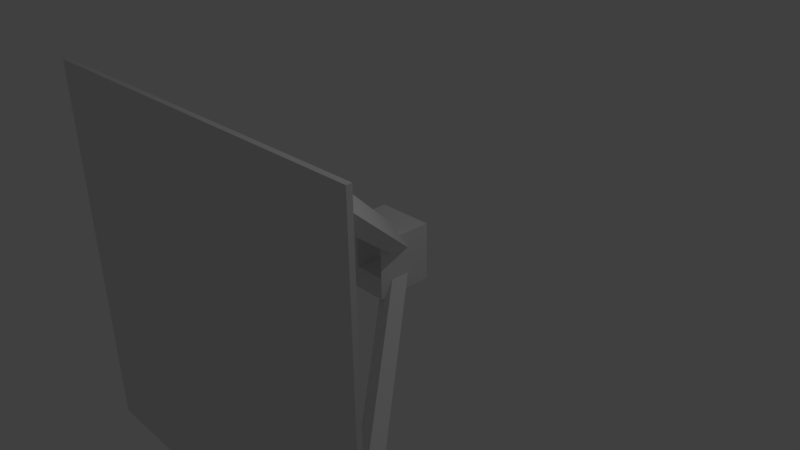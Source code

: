 # Source: flag_support.blend  (saved by Blender 2.77.0; exported with 4.5.12 LTS)
import bpy
from mathutils import Matrix  # noqa: F401  (used for matrix-valued properties, if any)

bpy.ops.wm.read_factory_settings(use_empty=True)
scene = bpy.context.scene
scene.name = 'Scene'

# ---- collections
col_collection_1 = bpy.data.collections.new('Collection 1'); scene.collection.children.link(col_collection_1)

# ---- world
world_world = bpy.data.worlds.new('World'); scene.world = world_world
world_world.color = (0.05088, 0.05088, 0.05088)
world_world.use_sun_shadow = False
world_world.sun_shadow_jitter_overblur = 0.0
world_world.cycles.sampling_method = 'MANUAL'

# ---- cameras
cam_camera = bpy.data.cameras.new('Camera')
cam_camera.clip_end = 100.0
cam_camera.lens = 35.0
cam_camera.sensor_width = 32.0
cam_camera.sensor_height = 18.0
cam_camera.ortho_scale = 7.314
cam_camera.dof.focus_distance = 0.0
cam_camera.dof.aperture_fstop = 128.0

# ---- lights
light_lamp = bpy.data.lights.new('Lamp', 'POINT')
light_lamp.transmission_factor = 0.0
light_lamp.cutoff_distance = 30.0
light_lamp.energy = 100.0
light_lamp.shadow_buffer_clip_start = 1.001
light_lamp.shadow_soft_size = 0.1
light_lamp.shadow_maximum_resolution = 0.006
light_lamp.use_absolute_resolution = True

# ---- meshes
me_plane = bpy.data.meshes.new('Plane')
me_plane.from_pydata([(-0.5104, -0.5031, -0.5142), (-0.5104, -0.5031, 0.5123), (0.516, -0.5031, -0.5142), (0.516, -0.5031, 0.5123), (-0.5041, -0.4928, -0.4643), (-0.07007, 0.05117, -0.0303), (-0.4605, -0.4928, -0.5079), (-0.02652, 0.05117, -0.07385), (-0.4605, -0.4928, -0.4208), (-0.06758, -0.0001561, -0.02781), (-0.417, -0.4928, -0.4643), (-0.02403, -0.0001561, -0.07136), (0.4662, -0.4928, -0.5079), (0.03215, 0.05117, -0.07385), (0.5097, -0.4928, -0.4643), (0.07569, 0.05117, -0.0303), (0.4226, -0.4928, -0.4643), (0.02965, -0.0001561, -0.07136), (0.4662, -0.4928, -0.4208), (0.0732, -0.0001561, -0.02781), (0.4662, -0.4928, 0.5059), (0.03215, 0.05117, 0.07192), (0.5097, -0.4928, 0.4624), (0.07569, 0.05117, 0.02837), (0.4226, -0.4928, 0.4624), (0.02965, -0.0001562, 0.06943), (0.4662, -0.4928, 0.4188), (0.0732, -0.0001562, 0.02588), (-0.5041, -0.4928, 0.4624), (-0.07007, 0.05117, 0.02837), (-0.4605, -0.4928, 0.5059), (-0.02652, 0.05117, 0.07192), (-0.4605, -0.4928, 0.4188), (-0.06758, -0.0001561, 0.02588), (-0.417, -0.4928, 0.4624), (-0.02403, -0.0001561, 0.06943), (-0.5104, -0.4895, -0.5142), (-0.5104, -0.4895, 0.5123), (0.516, -0.4895, -0.5142), (0.516, -0.4895, 0.5123), (-0.07686, -0.04903, -0.08064), (-0.07686, 0.1103, -0.08064), (0.08248, -0.04903, -0.08064), (0.08248, 0.1103, -0.08064), (-0.07686, -0.04903, 0.07871), (-0.07686, 0.1103, 0.07871), (0.08248, -0.04903, 0.07871), (0.08248, 0.1103, 0.07871), (0.04968, 0.0775, 0.0459), (0.04968, -0.01623, 0.0459), (-0.04405, 0.0775, 0.0459), (-0.04405, -0.01623, 0.0459), (0.04968, 0.0775, -0.04783), (0.04968, -0.01623, -0.04783), (-0.04405, 0.0775, -0.04783), (-0.04405, -0.01623, -0.04783)], [], [(2, 3, 1, 0), (5, 7, 6, 4), (7, 11, 10, 6), (11, 9, 8, 10), (9, 5, 4, 8), (30, 34, 32, 28), (14, 18, 16, 12), (13, 15, 14, 12), (15, 19, 18, 14), (19, 17, 16, 18), (17, 13, 12, 16), (29, 33, 35, 31), (13, 17, 19, 15), (21, 23, 22, 20), (23, 27, 26, 22), (27, 25, 24, 26), (25, 21, 20, 24), (22, 26, 24, 20), (6, 10, 8, 4), (29, 31, 30, 28), (31, 35, 34, 30), (35, 33, 32, 34), (33, 29, 28, 32), (21, 25, 27, 23), (5, 9, 11, 7), (36, 37, 39, 38), (1, 3, 39, 37), (2, 0, 36, 38), (3, 2, 38, 39), (0, 1, 37, 36), (48, 50, 45, 47), (55, 51, 44, 40), (50, 54, 41, 45), (53, 55, 40, 42), (54, 52, 43, 41), (49, 53, 42, 46), (52, 48, 47, 43), (51, 49, 46, 44), (41, 43, 42, 40), (43, 47, 46, 42), (47, 45, 44, 46), (45, 41, 40, 44), (50, 51, 55, 54), (48, 49, 51, 50), (52, 53, 49, 48), (54, 55, 53, 52)])
_uv = me_plane.uv_layers.new(name='UVMap')
_uv.uv.foreach_set('vector', [0.0002218, 0.5125, 0.5026, 0.5128, 0.5026, 0.0004868, 0.0002216, 0.0002216, 0.7027, 0.8915, 0.673, 0.8915, 0.673, 0.4958, 0.7027, 0.4958, 0.673, 0.8915, 0.6533, 0.8763, 0.6533, 0.518, 0.673, 0.4958, 0.6533, 0.8763, 0.6236, 0.8763, 0.6236, 0.5181, 0.6533, 0.518, 0.6236, 0.8763, 0.604, 0.8915, 0.6039, 0.4958, 0.6236, 0.5181, 0.9013, 0.4958, 0.8816, 0.5181, 0.8519, 0.518, 0.8322, 0.4958, 0.5738, 0.4958, 0.554, 0.518, 0.5243, 0.5181, 0.5046, 0.4958, 0.6034, 0.8915, 0.5737, 0.8915, 0.5738, 0.4958, 0.6035, 0.4958, 0.5737, 0.8915, 0.5541, 0.8763, 0.554, 0.518, 0.5738, 0.4958, 0.5541, 0.8763, 0.5243, 0.8763, 0.5243, 0.5181, 0.554, 0.518, 0.5243, 0.8763, 0.5047, 0.8915, 0.5046, 0.4958, 0.5243, 0.5181, 0.8322, 0.8915, 0.8519, 0.8763, 0.8816, 0.8763, 0.9012, 0.8915, 0.5047, 0.8915, 0.5243, 0.8763, 0.5541, 0.8763, 0.5737, 0.8915, 0.7329, 0.8915, 0.7032, 0.8915, 0.7032, 0.4958, 0.7329, 0.4958, 0.8019, 0.8915, 0.7823, 0.8763, 0.7823, 0.5181, 0.802, 0.4958, 0.7823, 0.8763, 0.7526, 0.8763, 0.7526, 0.518, 0.7823, 0.5181, 0.7526, 0.8763, 0.7329, 0.8915, 0.7329, 0.4958, 0.7526, 0.518, 0.802, 0.4958, 0.7823, 0.5181, 0.7526, 0.518, 0.7329, 0.4958, 0.673, 0.4958, 0.6533, 0.518, 0.6236, 0.5181, 0.6039, 0.4958, 0.8322, 0.8915, 0.8025, 0.8915, 0.8025, 0.4958, 0.8322, 0.4958, 0.9012, 0.8915, 0.8816, 0.8763, 0.8816, 0.5181, 0.9013, 0.4958, 0.8816, 0.8763, 0.8519, 0.8763, 0.8519, 0.518, 0.8816, 0.5181, 0.8519, 0.8763, 0.8322, 0.8915, 0.8322, 0.4958, 0.8519, 0.518, 0.7329, 0.8915, 0.7526, 0.8763, 0.7823, 0.8763, 0.8019, 0.8915, 0.604, 0.8915, 0.6236, 0.8763, 0.6533, 0.8763, 0.673, 0.8915, 0.5046, 0.4954, 0.5046, 0.0002216, 0.9998, 0.0002216, 0.9998, 0.4954, 0.5026, 0.0004868, 0.5026, 0.5128, 0.4914, 0.5024, 0.4933, 0.01054, 0.0002218, 0.5125, 0.0002216, 0.0002216, 0.01143, 0.01057, 0.009578, 0.5025, 0.5026, 0.5128, 0.0002218, 0.5125, 0.009578, 0.5025, 0.4914, 0.5024, 0.0002216, 0.0002216, 0.5026, 0.0004868, 0.4933, 0.01054, 0.01143, 0.01057, 0.3853, 0.6769, 0.3866, 0.6348, 0.4079, 0.6116, 0.4086, 0.6982, 0.09721, 0.5677, 0.1212, 0.6067, 0.1078, 0.6226, 0.06951, 0.5659, 0.3866, 0.6348, 0.3445, 0.6328, 0.3212, 0.6116, 0.4079, 0.6116, 0.2037, 0.6065, 0.2356, 0.5659, 0.2709, 0.5711, 0.2156, 0.6287, 0.3445, 0.6328, 0.3432, 0.675, 0.3219, 0.6982, 0.3212, 0.6116, 0.1609, 0.6188, 0.2037, 0.6065, 0.2156, 0.6287, 0.1587, 0.641, 0.3432, 0.675, 0.3853, 0.6769, 0.4086, 0.6982, 0.3219, 0.6982, 0.1212, 0.6067, 0.1609, 0.6188, 0.1587, 0.641, 0.1078, 0.6226, 0.3207, 0.6413, 0.2505, 0.6912, 0.2156, 0.6287, 0.2709, 0.5711, 0.2505, 0.6912, 0.1642, 0.715, 0.1587, 0.641, 0.2156, 0.6287, 0.1642, 0.715, 0.07438, 0.694, 0.1078, 0.6226, 0.1587, 0.641, 0.07438, 0.694, 0.0002216, 0.6312, 0.06951, 0.5659, 0.1078, 0.6226, 0.3664, 0.5659, 0.3664, 0.6111, 0.3212, 0.6111, 0.3212, 0.5659, 0.4116, 0.5659, 0.4116, 0.6111, 0.3664, 0.6111, 0.3664, 0.5659, 0.4568, 0.5659, 0.4568, 0.6111, 0.4116, 0.6111, 0.4116, 0.5659, 0.502, 0.5659, 0.502, 0.6111, 0.4568, 0.6111, 0.4568, 0.5659])
me_plane.use_remesh_preserve_volume = False
me_plane.use_remesh_preserve_attributes = False
me_plane.use_mirror_vertex_groups = False
me_plane.update()

# ---- objects
ob_plane = bpy.data.objects.new('Plane', me_plane)
ob_lamp = bpy.data.objects.new('Lamp', light_lamp)
ob_camera = bpy.data.objects.new('Camera', cam_camera)

# ---- transforms, parenting, visibility, modifiers, constraints
ob_plane.location = (0.0, 0.0, 0.0)
ob_plane.scale = (5.0, 5.0, 5.0)
ob_plane.lineart.crease_threshold = 0.0
ob_lamp.location = (4.076, 1.005, 5.904)
ob_lamp.rotation_euler = (0.6503, 0.05522, 1.866)
ob_lamp.lock_rotations_4d = False
ob_lamp.empty_display_type = 'ARROWS'
ob_lamp.color = (0.0, 0.0, 0.0, 0.0)
ob_lamp.lineart.crease_threshold = 0.0
ob_camera.location = (7.481, -6.508, 5.344)
ob_camera.rotation_euler = (1.109, 0.01082, 0.8149)
ob_camera.lock_rotations_4d = False
ob_camera.empty_display_type = 'ARROWS'
ob_camera.color = (0.0, 0.0, 0.0, 0.0)
ob_camera.display_type = 'WIRE'
ob_camera.lineart.crease_threshold = 0.0

# ---- collection membership
col_collection_1.objects.link(ob_plane)
col_collection_1.objects.link(ob_lamp)
col_collection_1.objects.link(ob_camera)

# ---- scene / render settings (as saved in the file)
scene.camera = ob_camera
scene.frame_start = 1; scene.frame_end = 250; scene.frame_set(1)
scene.render.engine = 'BLENDER_EEVEE_NEXT'
scene.render.resolution_percentage = 50
scene.render.dither_intensity = 0.0
scene.cycles.use_denoising = False
scene.cycles.samples = 128
scene.cycles.sampling_pattern = 'TABULATED_SOBOL'
scene.cycles.light_sampling_threshold = 0.0
scene.cycles.use_adaptive_sampling = False
scene.cycles.use_light_tree = False
scene.cycles.blur_glossy = 0.0
scene.cycles.sample_clamp_indirect = 0.0
scene.view_settings.view_transform = 'Standard'
bpy.context.view_layer.update()
